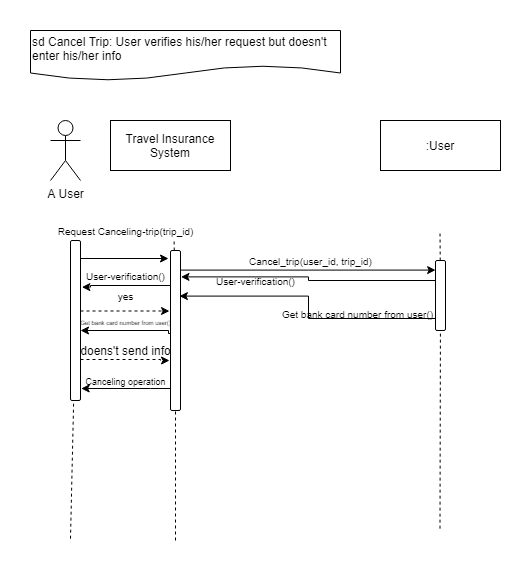

The diagram above was exported from draw.io. Its source (the exported page's mxGraphModel, read from the mxfile embedded in the PNG):
<mxGraphModel dx="1038" dy="531" grid="1" gridSize="10" guides="1" tooltips="1" connect="1" arrows="1" fold="1" page="1" pageScale="1" pageWidth="850" pageHeight="1100" math="0" shadow="0">
  <root>
    <mxCell id="0" />
    <mxCell id="1" parent="0" />
    <mxCell id="KBnVVDGbb_N-hHHOFeTa-1" value="A User" style="shape=umlActor;verticalLabelPosition=bottom;labelBackgroundColor=#ffffff;verticalAlign=top;html=1;outlineConnect=0;" parent="1" vertex="1">
      <mxGeometry x="50" y="100" width="30" height="60" as="geometry" />
    </mxCell>
    <mxCell id="KBnVVDGbb_N-hHHOFeTa-7" value="" style="endArrow=none;dashed=1;html=1;" parent="1" source="KBnVVDGbb_N-hHHOFeTa-17" edge="1">
      <mxGeometry width="50" height="50" relative="1" as="geometry">
        <mxPoint x="70" y="518.17138671875" as="sourcePoint" />
        <mxPoint x="70" y="220" as="targetPoint" />
        <Array as="points" />
      </mxGeometry>
    </mxCell>
    <mxCell id="KBnVVDGbb_N-hHHOFeTa-8" value="" style="endArrow=none;dashed=1;html=1;entryX=0.824;entryY=0.987;entryDx=0;entryDy=0;entryPerimeter=0;" parent="1" source="KBnVVDGbb_N-hHHOFeTa-21" target="KBnVVDGbb_N-hHHOFeTa-25" edge="1">
      <mxGeometry width="50" height="50" relative="1" as="geometry">
        <mxPoint x="179.49999999999997" y="518.17138671875" as="sourcePoint" />
        <mxPoint x="179.49999999999997" y="220" as="targetPoint" />
        <Array as="points" />
      </mxGeometry>
    </mxCell>
    <mxCell id="KBnVVDGbb_N-hHHOFeTa-10" value="sd Cancel Trip: User verifies his/her request but doesn't enter his/her info&amp;nbsp;" style="shape=document;whiteSpace=wrap;html=1;boundedLbl=1;align=left;" parent="1" vertex="1">
      <mxGeometry x="30" y="10" width="310" height="50" as="geometry" />
    </mxCell>
    <mxCell id="KBnVVDGbb_N-hHHOFeTa-11" value=":User" style="rounded=0;whiteSpace=wrap;html=1;" parent="1" vertex="1">
      <mxGeometry x="380" y="100" width="120" height="50" as="geometry" />
    </mxCell>
    <mxCell id="KBnVVDGbb_N-hHHOFeTa-14" value="" style="endArrow=none;dashed=1;html=1;" parent="1" source="_FuSU4Yb4MEvBPnrBbRU-7" edge="1">
      <mxGeometry width="50" height="50" relative="1" as="geometry">
        <mxPoint x="439.5" y="508.17138671875" as="sourcePoint" />
        <mxPoint x="439.5" y="210" as="targetPoint" />
        <Array as="points" />
      </mxGeometry>
    </mxCell>
    <mxCell id="KBnVVDGbb_N-hHHOFeTa-25" value="&lt;font style=&quot;font-size: 10px&quot;&gt;Request Canceling-trip(trip_id)&lt;/font&gt;" style="text;html=1;align=center;verticalAlign=middle;resizable=0;points=[];autosize=1;" parent="1" vertex="1">
      <mxGeometry x="50" y="200" width="150" height="20" as="geometry" />
    </mxCell>
    <mxCell id="4C6k4CgBuftYHRcN3v5Q-6" style="edgeStyle=orthogonalEdgeStyle;rounded=0;orthogonalLoop=1;jettySize=auto;html=1;exitX=0.25;exitY=0;exitDx=0;exitDy=0;" parent="1" source="KBnVVDGbb_N-hHHOFeTa-17" edge="1">
      <mxGeometry relative="1" as="geometry">
        <mxPoint x="168" y="238" as="targetPoint" />
        <Array as="points">
          <mxPoint x="80" y="238" />
        </Array>
      </mxGeometry>
    </mxCell>
    <mxCell id="_FuSU4Yb4MEvBPnrBbRU-17" style="edgeStyle=orthogonalEdgeStyle;rounded=0;orthogonalLoop=1;jettySize=auto;html=1;endArrow=classic;endFill=1;entryX=0.9;entryY=0.027;entryDx=0;entryDy=0;dashed=1;entryPerimeter=0;" parent="1" source="KBnVVDGbb_N-hHHOFeTa-17" target="_FuSU4Yb4MEvBPnrBbRU-28" edge="1">
      <mxGeometry relative="1" as="geometry">
        <mxPoint x="170" y="276" as="targetPoint" />
        <Array as="points">
          <mxPoint x="160" y="290" />
        </Array>
      </mxGeometry>
    </mxCell>
    <mxCell id="_FuSU4Yb4MEvBPnrBbRU-29" style="edgeStyle=orthogonalEdgeStyle;rounded=0;orthogonalLoop=1;jettySize=auto;html=1;endArrow=classic;endFill=1;dashed=1;" parent="1" source="KBnVVDGbb_N-hHHOFeTa-17" edge="1">
      <mxGeometry relative="1" as="geometry">
        <mxPoint x="169" y="340" as="targetPoint" />
        <Array as="points">
          <mxPoint x="160" y="339" />
          <mxPoint x="169" y="340" />
        </Array>
      </mxGeometry>
    </mxCell>
    <mxCell id="KBnVVDGbb_N-hHHOFeTa-17" value="" style="rounded=1;whiteSpace=wrap;html=1;direction=south;" parent="1" vertex="1">
      <mxGeometry x="70" y="220" width="10" height="160" as="geometry" />
    </mxCell>
    <mxCell id="4C6k4CgBuftYHRcN3v5Q-4" value="" style="endArrow=none;dashed=1;html=1;" parent="1" target="KBnVVDGbb_N-hHHOFeTa-17" edge="1">
      <mxGeometry width="50" height="50" relative="1" as="geometry">
        <mxPoint x="70" y="518.17138671875" as="sourcePoint" />
        <mxPoint x="70" y="220" as="targetPoint" />
        <Array as="points" />
      </mxGeometry>
    </mxCell>
    <mxCell id="_FuSU4Yb4MEvBPnrBbRU-15" style="edgeStyle=orthogonalEdgeStyle;rounded=0;orthogonalLoop=1;jettySize=auto;html=1;entryX=0.015;entryY=1.081;entryDx=0;entryDy=0;entryPerimeter=0;endArrow=classic;endFill=1;" parent="1" source="KBnVVDGbb_N-hHHOFeTa-21" target="_FuSU4Yb4MEvBPnrBbRU-16" edge="1">
      <mxGeometry relative="1" as="geometry">
        <Array as="points">
          <mxPoint x="90" y="265" />
          <mxPoint x="90" y="267" />
        </Array>
      </mxGeometry>
    </mxCell>
    <mxCell id="_FuSU4Yb4MEvBPnrBbRU-27" style="edgeStyle=orthogonalEdgeStyle;rounded=0;orthogonalLoop=1;jettySize=auto;html=1;entryX=0.091;entryY=1;entryDx=0;entryDy=0;endArrow=classic;endFill=1;exitX=0.553;exitY=0.911;exitDx=0;exitDy=0;exitPerimeter=0;entryPerimeter=0;" parent="1" source="KBnVVDGbb_N-hHHOFeTa-21" target="_FuSU4Yb4MEvBPnrBbRU-28" edge="1">
      <mxGeometry relative="1" as="geometry">
        <Array as="points">
          <mxPoint x="171" y="313" />
          <mxPoint x="168" y="313" />
          <mxPoint x="168" y="310" />
        </Array>
      </mxGeometry>
    </mxCell>
    <mxCell id="_FuSU4Yb4MEvBPnrBbRU-36" style="edgeStyle=orthogonalEdgeStyle;rounded=0;orthogonalLoop=1;jettySize=auto;html=1;entryX=0.137;entryY=0.989;entryDx=0;entryDy=0;entryPerimeter=0;endArrow=classic;endFill=1;" parent="1" source="KBnVVDGbb_N-hHHOFeTa-21" target="_FuSU4Yb4MEvBPnrBbRU-7" edge="1">
      <mxGeometry relative="1" as="geometry">
        <Array as="points">
          <mxPoint x="308" y="250" />
        </Array>
      </mxGeometry>
    </mxCell>
    <mxCell id="4a8Qfsm9RAksfl6neeIR-4" style="edgeStyle=orthogonalEdgeStyle;rounded=0;orthogonalLoop=1;jettySize=auto;html=1;entryX=0.925;entryY=-0.068;entryDx=0;entryDy=0;entryPerimeter=0;" parent="1" source="KBnVVDGbb_N-hHHOFeTa-21" target="KBnVVDGbb_N-hHHOFeTa-17" edge="1">
      <mxGeometry relative="1" as="geometry">
        <Array as="points">
          <mxPoint x="150" y="368" />
          <mxPoint x="150" y="368" />
        </Array>
      </mxGeometry>
    </mxCell>
    <mxCell id="KBnVVDGbb_N-hHHOFeTa-21" value="" style="rounded=1;whiteSpace=wrap;html=1;direction=south;" parent="1" vertex="1">
      <mxGeometry x="170" y="230" width="10" height="160" as="geometry" />
    </mxCell>
    <mxCell id="_FuSU4Yb4MEvBPnrBbRU-2" value="" style="endArrow=none;dashed=1;html=1;entryX=1;entryY=0.5;entryDx=0;entryDy=0;" parent="1" target="KBnVVDGbb_N-hHHOFeTa-21" edge="1">
      <mxGeometry width="50" height="50" relative="1" as="geometry">
        <mxPoint x="175" y="520" as="sourcePoint" />
        <mxPoint x="178" y="400" as="targetPoint" />
        <Array as="points" />
      </mxGeometry>
    </mxCell>
    <mxCell id="_FuSU4Yb4MEvBPnrBbRU-10" value="&lt;font style=&quot;font-size: 10px&quot;&gt;Cancel_trip(user_id, trip_id)&lt;/font&gt;" style="text;html=1;align=center;verticalAlign=middle;resizable=0;points=[];autosize=1;" parent="1" vertex="1">
      <mxGeometry x="240" y="230" width="140" height="20" as="geometry" />
    </mxCell>
    <mxCell id="1xSZunJOPwzneb15rqkS-1" style="edgeStyle=orthogonalEdgeStyle;rounded=0;orthogonalLoop=1;jettySize=auto;html=1;entryX=0.165;entryY=-0.046;entryDx=0;entryDy=0;entryPerimeter=0;" parent="1" source="_FuSU4Yb4MEvBPnrBbRU-7" target="KBnVVDGbb_N-hHHOFeTa-21" edge="1">
      <mxGeometry relative="1" as="geometry">
        <Array as="points">
          <mxPoint x="308" y="260" />
          <mxPoint x="308" y="256" />
        </Array>
        <mxPoint x="184" y="257" as="targetPoint" />
      </mxGeometry>
    </mxCell>
    <mxCell id="1xSZunJOPwzneb15rqkS-5" style="edgeStyle=orthogonalEdgeStyle;rounded=0;orthogonalLoop=1;jettySize=auto;html=1;entryX=0.285;entryY=0.11;entryDx=0;entryDy=0;entryPerimeter=0;" parent="1" source="_FuSU4Yb4MEvBPnrBbRU-7" target="KBnVVDGbb_N-hHHOFeTa-21" edge="1">
      <mxGeometry relative="1" as="geometry">
        <Array as="points">
          <mxPoint x="308" y="298" />
        </Array>
      </mxGeometry>
    </mxCell>
    <mxCell id="_FuSU4Yb4MEvBPnrBbRU-7" value="" style="rounded=1;whiteSpace=wrap;html=1;direction=south;" parent="1" vertex="1">
      <mxGeometry x="435" y="240" width="10" height="70" as="geometry" />
    </mxCell>
    <mxCell id="_FuSU4Yb4MEvBPnrBbRU-14" value="" style="endArrow=none;dashed=1;html=1;" parent="1" target="_FuSU4Yb4MEvBPnrBbRU-7" edge="1">
      <mxGeometry width="50" height="50" relative="1" as="geometry">
        <mxPoint x="439.5" y="508.17138671875" as="sourcePoint" />
        <mxPoint x="439.5" y="210" as="targetPoint" />
        <Array as="points" />
      </mxGeometry>
    </mxCell>
    <mxCell id="_FuSU4Yb4MEvBPnrBbRU-16" value="&lt;font style=&quot;font-size: 10px&quot;&gt;User-verification()&lt;/font&gt;" style="text;html=1;align=center;verticalAlign=middle;resizable=0;points=[];autosize=1;" parent="1" vertex="1">
      <mxGeometry x="80" y="245" width="90" height="20" as="geometry" />
    </mxCell>
    <mxCell id="_FuSU4Yb4MEvBPnrBbRU-18" value="&lt;font style=&quot;font-size: 10px&quot;&gt;yes&lt;/font&gt;" style="text;html=1;align=center;verticalAlign=middle;resizable=0;points=[];autosize=1;" parent="1" vertex="1">
      <mxGeometry x="110" y="265" width="30" height="20" as="geometry" />
    </mxCell>
    <mxCell id="_FuSU4Yb4MEvBPnrBbRU-28" value="&lt;span style=&quot;text-align: left&quot;&gt;&lt;font style=&quot;font-size: 6px&quot;&gt;Get bank card number from user()&lt;/font&gt;&lt;/span&gt;" style="text;html=1;align=center;verticalAlign=middle;resizable=0;points=[];autosize=1;" parent="1" vertex="1">
      <mxGeometry x="70" y="290" width="110" height="20" as="geometry" />
    </mxCell>
    <mxCell id="_FuSU4Yb4MEvBPnrBbRU-30" value="doens't send info" style="text;html=1;align=center;verticalAlign=middle;resizable=0;points=[];autosize=1;" parent="1" vertex="1">
      <mxGeometry x="70" y="320" width="110" height="20" as="geometry" />
    </mxCell>
    <mxCell id="_FuSU4Yb4MEvBPnrBbRU-50" value="Text" style="text;html=1;align=center;verticalAlign=middle;resizable=0;points=[];autosize=1;" parent="1" vertex="1">
      <mxGeometry x="146" y="127" width="40" height="20" as="geometry" />
    </mxCell>
    <mxCell id="_FuSU4Yb4MEvBPnrBbRU-51" value="Travel Insurance System" style="rounded=0;whiteSpace=wrap;html=1;" parent="1" vertex="1">
      <mxGeometry x="110" y="100" width="120" height="50" as="geometry" />
    </mxCell>
    <mxCell id="1xSZunJOPwzneb15rqkS-2" value="&lt;font style=&quot;font-size: 10px&quot;&gt;User-verification()&lt;/font&gt;" style="text;html=1;align=center;verticalAlign=middle;resizable=0;points=[];autosize=1;" parent="1" vertex="1">
      <mxGeometry x="210" y="250" width="90" height="20" as="geometry" />
    </mxCell>
    <mxCell id="1xSZunJOPwzneb15rqkS-6" value="&lt;font style=&quot;font-size: 10px&quot;&gt;Get bank card number from user()&lt;/font&gt;" style="text;html=1;align=center;verticalAlign=middle;resizable=0;points=[];autosize=1;" parent="1" vertex="1">
      <mxGeometry x="272" y="283" width="170" height="20" as="geometry" />
    </mxCell>
    <mxCell id="4a8Qfsm9RAksfl6neeIR-5" value="&lt;font style=&quot;font-size: 9px&quot;&gt;Canceling operation&lt;/font&gt;" style="text;html=1;align=center;verticalAlign=middle;resizable=0;points=[];autosize=1;" parent="1" vertex="1">
      <mxGeometry x="75" y="350" width="100" height="20" as="geometry" />
    </mxCell>
  </root>
</mxGraphModel>